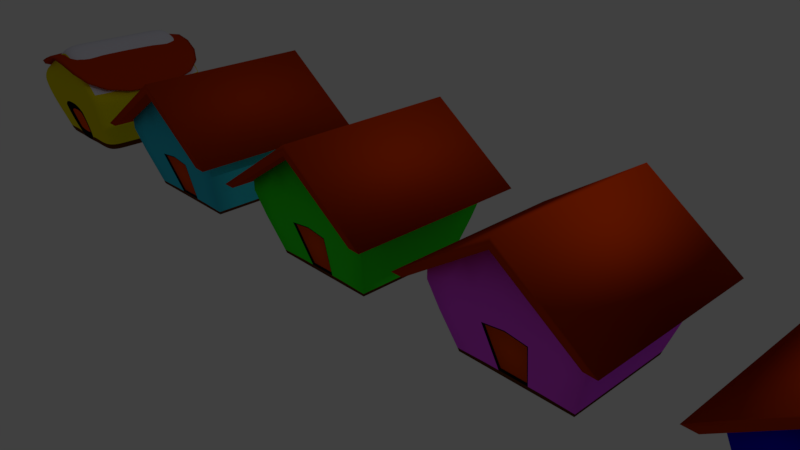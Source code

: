 # Source: Mod1.blend  (saved by Blender 2.78.0; exported with 4.5.12 LTS)
import bpy
from mathutils import Matrix  # noqa: F401  (used for matrix-valued properties, if any)

bpy.ops.wm.read_factory_settings(use_empty=True)
scene = bpy.context.scene
scene.name = 'Scene'

# ---- collections
col_collection_1 = bpy.data.collections.new('Collection 1'); scene.collection.children.link(col_collection_1)

# ---- materials (node trees are filled in below, after node groups)
mat_default = bpy.data.materials.new('default')
mat_default.alpha_threshold = 0.0
mat_default.use_transparent_shadow = False
mat_default.diffuse_color = (0.8, 0.8, 0.9067, 1.0)
mat_default.roughness = 0.5
mat_pintu = bpy.data.materials.new('pintu')
mat_pintu.alpha_threshold = 0.0
mat_pintu.use_transparent_shadow = False
mat_pintu.diffuse_color = (0.8, 0.0773, 0.0, 1.0)
mat_pintu.roughness = 0.5
mat_tepipintu = bpy.data.materials.new('tepipintu')
mat_tepipintu.alpha_threshold = 0.0
mat_tepipintu.use_transparent_shadow = False
mat_tepipintu.diffuse_color = (0.005605, 0.005605, 0.005605, 1.0)
mat_tepipintu.roughness = 0.5
mat_tembok = bpy.data.materials.new('tembok')
mat_tembok.alpha_threshold = 0.0
mat_tembok.use_transparent_shadow = False
mat_tembok.diffuse_color = (0.03448, 0.9114, 0.01522, 1.0)
mat_tembok.roughness = 0.5
mat_genteng = bpy.data.materials.new('genteng')
mat_genteng.alpha_threshold = 0.0
mat_genteng.use_transparent_shadow = False
mat_genteng.diffuse_color = (0.5489, 0.03894, 0.0, 1.0)
mat_genteng.roughness = 0.5
mat_pondasi = bpy.data.materials.new('pondasi')
mat_pondasi.alpha_threshold = 0.0
mat_pondasi.use_transparent_shadow = False
mat_pondasi.diffuse_color = (0.1107, 0.02861, 0.001109, 1.0)
mat_pondasi.roughness = 0.5
mat_tembok4 = bpy.data.materials.new('tembok4')
mat_tembok4.alpha_threshold = 0.0
mat_tembok4.use_transparent_shadow = False
mat_tembok4.diffuse_color = (0.009013, 0.0, 0.8, 1.0)
mat_tembok4.roughness = 0.5
mat_tembok1 = bpy.data.materials.new('tembok1')
mat_tembok1.alpha_threshold = 0.0
mat_tembok1.use_transparent_shadow = False
mat_tembok1.diffuse_color = (0.8, 0.6833, 0.0, 1.0)
mat_tembok1.roughness = 0.5
mat_tembok2 = bpy.data.materials.new('tembok2')
mat_tembok2.alpha_threshold = 0.0
mat_tembok2.use_transparent_shadow = False
mat_tembok2.diffuse_color = (0.04, 0.6073, 0.8, 1.0)
mat_tembok2.roughness = 0.5
mat_tembok3 = bpy.data.materials.new('tembok3')
mat_tembok3.alpha_threshold = 0.0
mat_tembok3.use_transparent_shadow = False
mat_tembok3.diffuse_color = (0.866, 0.08666, 1.0, 1.0)
mat_tembok3.roughness = 0.5

# ---- material node trees

# ---- world
world_world = bpy.data.worlds.new('World'); scene.world = world_world
world_world.color = (0.05088, 0.05088, 0.05088)
world_world.use_sun_shadow = False
world_world.sun_shadow_jitter_overblur = 0.0
world_world.cycles.sampling_method = 'MANUAL'

# ---- cameras
cam_camera = bpy.data.cameras.new('Camera')
cam_camera.clip_end = 100.0
cam_camera.lens = 35.0
cam_camera.sensor_width = 32.0
cam_camera.sensor_height = 18.0
cam_camera.ortho_scale = 7.314
cam_camera.dof.focus_distance = 0.0
cam_camera.dof.aperture_fstop = 128.0

# ---- lights
light_lamp = bpy.data.lights.new('Lamp', 'POINT')
light_lamp.transmission_factor = 0.0
light_lamp.cutoff_distance = 30.0
light_lamp.energy = 100.0
light_lamp.shadow_buffer_clip_start = 1.001
light_lamp.shadow_soft_size = 0.1
light_lamp.shadow_maximum_resolution = 0.006
light_lamp.use_absolute_resolution = True

# ---- meshes
me_plane_004 = bpy.data.meshes.new('Plane.004')
me_plane_004.from_pydata([(-0.7504, -0.7504, 0.0), (0.7504, -0.7504, 0.0), (-0.7504, 0.7504, 0.0), (0.7504, 0.7504, 0.0), (-1.0, -1.0, 0.8796), (1.0, -1.0, 0.8796), (-1.0, 1.0, 0.8796), (1.0, 1.0, 0.8796), (-1.0, -1.0, 1.019), (1.0, -1.0, 1.015), (-1.0, 1.0, 1.019), (1.0, 1.0, 1.015), (1.259, -1.245, 0.9465), (1.259, 1.245, 0.9465), (0.006227, -1.245, 1.828), (0.006227, 1.245, 1.828), (-1.275, -1.245, 0.9455), (-1.275, 1.245, 0.9455), (-1.111, -1.245, 0.9455), (-1.111, 1.245, 0.9455), (0.002183, -1.245, 1.695), (0.002183, 1.245, 1.695), (1.096, -1.245, 0.9534), (1.096, 1.245, 0.9534), (0.0, -0.7504, 0.0), (0.0, 0.7504, 0.0), (0.0, -1.0, 0.8796), (0.0, 1.0, 0.8796), (0.0, -1.0, 1.691), (0.0, 1.0, 1.691), (0.3752, -0.7504, 0.0), (0.6703, -1.0, 0.8796), (0.5, -1.0, 1.353), (0.3752, 0.7504, 0.0), (0.5, 1.0, 0.8796), (0.5, 1.0, 1.353), (-0.3752, 0.7504, 0.0), (-0.5, 1.0, 0.8796), (-0.5, 1.0, 1.355), (-0.3752, -0.7504, 0.0), (-0.6703, -1.0, 0.8796), (-0.5, -1.0, 1.355), (-0.7504, 0.4577, 0.0), (-0.7504, 0.1575, 0.0), (-0.7504, -0.1426, 0.0), (-0.7504, -0.4428, 0.0), (0.7504, -0.4428, 0.0), (0.7504, -0.1426, 0.0), (0.7504, 0.1575, 0.0), (0.7504, 0.4577, 0.0), (-1.0, 0.6099, 0.8796), (-1.0, 0.2099, 0.8796), (-1.0, -0.1901, 0.8796), (-1.0, -0.5901, 0.8796), (1.0, -0.5901, 0.8796), (1.0, -0.1901, 0.8796), (1.0, 0.2099, 0.8796), (1.0, 0.6099, 0.8796), (-1.0, 0.6099, 1.019), (-1.0, 0.2099, 1.019), (-1.0, -0.1901, 1.019), (-1.0, -0.5901, 1.019), (1.0, -0.5901, 1.015), (1.0, -0.1901, 1.015), (1.0, 0.2099, 1.015), (1.0, 0.6099, 1.015), (0.0, -0.5901, 1.691), (0.0, -0.1901, 1.691), (0.0, 0.2099, 1.691), (0.0, 0.6099, 1.691), (0.0, 0.4577, 0.0), (0.0, 0.1575, 0.0), (0.0, -0.1426, 0.0), (0.0, -0.4428, 0.0), (0.5, -0.5901, 1.353), (0.5, -0.1901, 1.353), (0.5, 0.2099, 1.353), (0.5, 0.6099, 1.353), (0.3752, 0.4577, 0.0), (0.3752, 0.1575, 0.0), (0.3752, -0.1426, 0.0), (0.3752, -0.4428, 0.0), (-0.3752, 0.4577, 0.0), (-0.3752, 0.1575, 0.0), (-0.3752, -0.1426, 0.0), (-0.3752, -0.4428, 0.0), (-0.5, -0.5901, 1.355), (-0.5, -0.1901, 1.355), (-0.5, 0.2099, 1.355), (-0.5, 0.6099, 1.355), (-0.9096, -0.9096, 0.5347), (-0.9096, 0.9096, 0.5347), (0.9096, 0.9096, 0.5347), (0.9096, -0.9096, 0.5347), (0.0, -0.9507, 0.7092), (0.0, 0.9096, 0.693), (0.4548, 0.9096, 0.6704), (0.6396, -0.9507, 0.6252), (-0.6396, -0.9507, 0.6207), (-0.4548, 0.9096, 0.6704), (0.9096, -0.5367, 0.5347), (0.9096, -0.1729, 0.5347), (0.9096, 0.191, 0.5347), (0.9096, 0.5548, 0.5347), (-0.9096, 0.5548, 0.5347), (-0.9096, 0.191, 0.5347), (-0.9096, -0.1729, 0.5347), (-0.9096, -0.5367, 0.5347), (-0.7636, 0.7636, 0.04625), (0.7636, 0.7636, 0.04625), (-0.7636, -0.7636, 0.04625), (0.7636, -0.7636, 0.04625), (0.0, -0.7636, 0.0568), (0.0, 0.7636, 0.0568), (0.3818, 0.7636, 0.0568), (0.3818, -0.7636, 0.0568), (-0.3818, -0.7636, 0.0568), (-0.3818, 0.7636, 0.0568), (0.7636, -0.4506, 0.04625), (0.7636, -0.1451, 0.04625), (0.7636, 0.1603, 0.04625), (0.7636, 0.4657, 0.04625), (-0.7636, 0.4657, 0.04625), (-0.7636, 0.1603, 0.04625), (-0.7636, -0.1451, 0.04625), (-0.7636, -0.4506, 0.04625), (-0.1876, -0.7504, 0.0), (-0.3476, -1.0, 0.8796), (-0.25, -1.0, 1.523), (-0.1876, 0.7504, 0.0), (-0.25, 1.0, 0.8796), (-0.25, 1.0, 1.523), (-0.1876, -0.4428, 0.0), (-0.1876, -0.1426, 0.0), (-0.1876, 0.1575, 0.0), (-0.1876, 0.4577, 0.0), (-0.25, -0.5901, 1.523), (-0.25, -0.1901, 1.523), (-0.25, 0.2099, 1.523), (-0.25, 0.6099, 1.523), (-0.2274, 0.9096, 0.6704), (-0.295, -0.9507, 0.6704), (-0.1909, -0.7636, 0.0568), (-0.1909, 0.7636, 0.0568), (0.1876, 0.7504, 0.0), (0.25, 1.0, 0.8796), (0.25, 1.0, 1.522), (0.1876, -0.7504, 0.0), (0.3476, -1.0, 0.8796), (0.25, -1.0, 1.522), (0.1876, -0.4428, 0.0), (0.1876, -0.1426, 0.0), (0.1876, 0.1575, 0.0), (0.1876, 0.4577, 0.0), (0.25, -0.5901, 1.522), (0.25, -0.1901, 1.522), (0.25, 0.2099, 1.522), (0.25, 0.6099, 1.522), (0.295, -0.9507, 0.6704), (0.2274, 0.9096, 0.6704), (0.1909, 0.7636, 0.0568), (0.1909, -0.7636, 0.0568), (0.0, -0.9476, 0.6946), (0.0, -0.7667, 0.07028), (-0.2823, -0.9476, 0.6575), (-0.1827, -0.7667, 0.07028), (0.2823, -0.9476, 0.6575), (0.1827, -0.7667, 0.07028), (0.0, -0.922, 0.7004), (0.0, -0.7412, 0.07614), (-0.2823, -0.922, 0.6633), (-0.1827, -0.7412, 0.07614), (0.2823, -0.922, 0.6633), (0.1827, -0.7412, 0.07614), (0.0, -1.0, 1.024), (0.0, 1.0, 1.024), (0.6703, -1.0, 1.024), (0.5, 1.0, 1.024), (-0.5, 1.0, 1.024), (-0.6703, -1.0, 1.024), (-0.3476, -1.0, 1.024), (-0.25, 1.0, 1.024), (0.25, 1.0, 1.024), (0.3476, -1.0, 1.024)], [], [(78, 33, 3, 49), (26, 148, 183, 174), (107, 90, 4, 53), (99, 91, 6, 37), (97, 93, 5, 31), (103, 92, 7, 57), (77, 65, 11, 35), (34, 145, 182, 177), (57, 7, 11, 65), (53, 4, 8, 61), (41, 8, 179), (12, 13, 15, 14), (14, 15, 17, 16), (16, 17, 19, 18), (18, 19, 21, 20), (20, 21, 23, 22), (12, 22, 23, 13), (7, 34, 177, 11), (139, 69, 29, 131), (141, 94, 26, 127), (159, 95, 27, 145), (145, 27, 175, 182), (135, 129, 25, 70), (148, 31, 176, 183), (92, 96, 34, 7), (27, 130, 181, 175), (157, 77, 35, 146), (158, 97, 31, 148), (153, 144, 33, 78), (42, 2, 36, 82), (90, 98, 40, 4), (58, 89, 38, 10), (31, 5, 9, 176), (140, 99, 37, 130), (127, 26, 174, 180), (8, 41, 86, 61), (61, 86, 87, 60), (60, 87, 88, 59), (59, 88, 89, 58), (0, 45, 85, 39), (45, 44, 84, 85), (44, 43, 83, 84), (43, 42, 82, 83), (147, 150, 81, 30), (150, 151, 80, 81), (151, 152, 79, 80), (152, 153, 78, 79), (149, 32, 74, 154), (154, 74, 75, 155), (155, 75, 76, 156), (156, 76, 77, 157), (126, 132, 73, 24), (132, 133, 72, 73), (133, 134, 71, 72), (134, 135, 70, 71), (128, 28, 66, 136), (136, 66, 67, 137), (137, 67, 68, 138), (138, 68, 69, 139), (6, 50, 58, 10), (50, 51, 59, 58), (51, 52, 60, 59), (52, 53, 61, 60), (5, 54, 62, 9), (54, 55, 63, 62), (55, 56, 64, 63), (56, 57, 65, 64), (32, 9, 62, 74), (74, 62, 63, 75), (75, 63, 64, 76), (76, 64, 65, 77), (93, 100, 54, 5), (100, 101, 55, 54), (101, 102, 56, 55), (102, 103, 57, 56), (91, 104, 50, 6), (104, 105, 51, 50), (105, 106, 52, 51), (106, 107, 53, 52), (30, 81, 46, 1), (81, 80, 47, 46), (80, 79, 48, 47), (79, 78, 49, 48), (124, 125, 107, 106), (123, 124, 106, 105), (122, 123, 105, 104), (108, 122, 104, 91), (120, 121, 103, 102), (119, 120, 102, 101), (118, 119, 101, 100), (111, 118, 100, 93), (143, 117, 99, 140), (110, 116, 98, 90), (161, 115, 97, 158), (109, 114, 96, 92), (160, 113, 95, 159), (94, 141, 164, 162), (121, 109, 92, 103), (115, 111, 93, 97), (117, 108, 91, 99), (125, 110, 90, 107), (45, 0, 110, 125), (36, 2, 108, 117), (30, 1, 111, 115), (49, 3, 109, 121), (126, 24, 112, 142), (144, 25, 113, 160), (3, 33, 114, 109), (147, 30, 115, 161), (0, 39, 116, 110), (129, 36, 117, 143), (1, 46, 118, 111), (46, 47, 119, 118), (47, 48, 120, 119), (48, 49, 121, 120), (2, 42, 122, 108), (42, 43, 123, 122), (43, 44, 124, 123), (44, 45, 125, 124), (25, 129, 143, 113), (39, 126, 142, 116), (116, 142, 141, 98), (113, 143, 140, 95), (88, 138, 139, 89), (87, 137, 138, 88), (86, 136, 137, 87), (41, 128, 136, 86), (83, 82, 135, 134), (84, 83, 134, 133), (85, 84, 133, 132), (39, 85, 132, 126), (130, 37, 178, 181), (95, 140, 130, 27), (82, 36, 129, 135), (98, 141, 127, 40), (89, 139, 131, 38), (4, 40, 179, 8), (24, 147, 161, 112), (33, 144, 160, 114), (114, 160, 159, 96), (142, 112, 163, 165), (68, 156, 157, 69), (67, 155, 156, 68), (66, 154, 155, 67), (28, 149, 154, 66), (71, 70, 153, 152), (72, 71, 152, 151), (73, 72, 151, 150), (24, 73, 150, 147), (70, 25, 144, 153), (94, 158, 148, 26), (69, 157, 146, 29), (37, 6, 10, 178), (40, 127, 180, 179), (96, 159, 145, 34), (167, 166, 172, 173), (166, 162, 168, 172), (161, 158, 166, 167), (158, 94, 162, 166), (112, 161, 167, 163), (141, 142, 165, 164), (171, 169, 168, 170), (169, 173, 172, 168), (165, 163, 169, 171), (163, 167, 173, 169), (164, 165, 171, 170), (162, 164, 170, 168), (14, 20, 22, 12), (16, 18, 20, 14), (13, 23, 21, 15), (15, 21, 19, 17), (180, 128, 41, 179), (28, 128, 180, 174), (183, 149, 28, 174), (32, 149, 183, 176), (9, 32, 176), (177, 35, 11), (146, 35, 177, 182), (29, 146, 182, 175), (181, 131, 29, 175), (178, 38, 131, 181), (38, 178, 10)])
me_plane_004.polygons.foreach_set('use_smooth', [True] * 182)
me_plane_004.polygons.foreach_set('material_index', [0, 6, 6, 6, 6, 6, 0, 6, 6, 6, 6, 4, 4, 4, 4, 4, 4, 6, 0, 6, 6, 6, 0, 6, 6, 6, 0, 6, 0, 0, 6, 0, 6, 6, 6, 0, 0, 0, 0, 0, 0, 0, 0, 0, 0, 0, 0, 0, 0, 0, 0, 0, 0, 0, 0, 0, 0, 0, 0, 6, 6, 6, 6, 6, 6, 6, 6, 0, 0, 0, 0, 6, 6, 6, 6, 6, 6, 6, 6, 0, 0, 0, 0, 6, 6, 6, 6, 6, 6, 6, 6, 6, 6, 6, 6, 6, 2, 6, 6, 6, 6, 5, 5, 5, 5, 5, 5, 5, 5, 5, 5, 5, 5, 5, 5, 5, 5, 5, 5, 5, 5, 6, 6, 0, 0, 0, 0, 0, 0, 0, 0, 6, 6, 0, 6, 0, 6, 5, 5, 6, 2, 0, 0, 0, 0, 0, 0, 0, 0, 0, 6, 0, 6, 6, 6, 2, 2, 2, 2, 2, 2, 1, 1, 2, 2, 2, 2, 4, 4, 4, 4, 6, 6, 6, 6, 6, 6, 6, 6, 6, 6, 6])
me_plane_004.materials.append(mat_default)
me_plane_004.materials.append(mat_pintu)
me_plane_004.materials.append(mat_tepipintu)
me_plane_004.materials.append(mat_tembok)
me_plane_004.materials.append(mat_genteng)
me_plane_004.materials.append(mat_pondasi)
me_plane_004.materials.append(mat_tembok4)
me_plane_004.use_remesh_preserve_volume = False
me_plane_004.use_remesh_preserve_attributes = False
me_plane_004.use_mirror_vertex_groups = False
me_plane_004.update()
me_plane_003 = bpy.data.meshes.new('Plane.003')
me_plane_003.from_pydata([(-0.7504, -0.7504, 0.0), (0.7504, -0.7504, 0.0), (-0.7504, 0.7504, 0.0), (0.7504, 0.7504, 0.0), (-1.0, -1.0, 0.8796), (1.0, -1.0, 0.8796), (-1.0, 1.0, 0.8796), (1.0, 1.0, 0.8796), (-1.0, -1.0, 1.019), (1.0, -1.0, 1.015), (-1.0, 1.0, 1.019), (1.0, 1.0, 1.015), (1.259, -1.245, 0.9465), (1.259, 1.245, 0.9465), (0.006227, -1.245, 1.828), (0.006227, 1.245, 1.828), (-1.275, -1.245, 0.9455), (-1.275, 1.245, 0.9455), (-1.111, -1.245, 0.9455), (-1.111, 1.245, 0.9455), (0.002183, -1.245, 1.695), (0.002183, 1.245, 1.695), (1.096, -1.245, 0.9534), (1.096, 1.245, 0.9534), (0.0, -0.7504, 0.0), (0.0, 0.7504, 0.0), (0.0, -1.0, 0.8796), (0.0, 1.0, 0.8796), (0.0, -1.0, 1.691), (0.0, 1.0, 1.691), (0.3752, -0.7504, 0.0), (0.6703, -1.0, 0.8796), (0.5, -1.0, 1.353), (0.3752, 0.7504, 0.0), (0.5, 1.0, 0.8796), (0.5, 1.0, 1.353), (-0.3752, 0.7504, 0.0), (-0.5, 1.0, 0.8796), (-0.5, 1.0, 1.355), (-0.3752, -0.7504, 0.0), (-0.6703, -1.0, 0.8796), (-0.5, -1.0, 1.355), (-0.7504, 0.4577, 0.0), (-0.7504, 0.1575, 0.0), (-0.7504, -0.1426, 0.0), (-0.7504, -0.4428, 0.0), (0.7504, -0.4428, 0.0), (0.7504, -0.1426, 0.0), (0.7504, 0.1575, 0.0), (0.7504, 0.4577, 0.0), (-1.0, 0.6099, 0.8796), (-1.0, 0.2099, 0.8796), (-1.0, -0.1901, 0.8796), (-1.0, -0.5901, 0.8796), (1.0, -0.5901, 0.8796), (1.0, -0.1901, 0.8796), (1.0, 0.2099, 0.8796), (1.0, 0.6099, 0.8796), (-1.0, 0.6099, 1.019), (-1.0, 0.2099, 1.019), (-1.0, -0.1901, 1.019), (-1.0, -0.5901, 1.019), (1.0, -0.5901, 1.015), (1.0, -0.1901, 1.015), (1.0, 0.2099, 1.015), (1.0, 0.6099, 1.015), (0.0, -0.5901, 1.691), (0.0, -0.1901, 1.691), (0.0, 0.2099, 1.691), (0.0, 0.6099, 1.691), (0.0, 0.4577, 0.0), (0.0, 0.1575, 0.0), (0.0, -0.1426, 0.0), (0.0, -0.4428, 0.0), (0.5, -0.5901, 1.353), (0.5, -0.1901, 1.353), (0.5, 0.2099, 1.353), (0.5, 0.6099, 1.353), (0.3752, 0.4577, 0.0), (0.3752, 0.1575, 0.0), (0.3752, -0.1426, 0.0), (0.3752, -0.4428, 0.0), (-0.3752, 0.4577, 0.0), (-0.3752, 0.1575, 0.0), (-0.3752, -0.1426, 0.0), (-0.3752, -0.4428, 0.0), (-0.5, -0.5901, 1.355), (-0.5, -0.1901, 1.355), (-0.5, 0.2099, 1.355), (-0.5, 0.6099, 1.355), (-0.9096, -0.9096, 0.5347), (-0.9096, 0.9096, 0.5347), (0.9096, 0.9096, 0.5347), (0.9096, -0.9096, 0.5347), (0.0, -0.9507, 0.7092), (0.0, 0.9096, 0.693), (0.4548, 0.9096, 0.6704), (0.6396, -0.9507, 0.6252), (-0.6396, -0.9507, 0.6207), (-0.4548, 0.9096, 0.6704), (0.9096, -0.5367, 0.5347), (0.9096, -0.1729, 0.5347), (0.9096, 0.191, 0.5347), (0.9096, 0.5548, 0.5347), (-0.9096, 0.5548, 0.5347), (-0.9096, 0.191, 0.5347), (-0.9096, -0.1729, 0.5347), (-0.9096, -0.5367, 0.5347), (-0.7636, 0.7636, 0.04625), (0.7636, 0.7636, 0.04625), (-0.7636, -0.7636, 0.04625), (0.7636, -0.7636, 0.04625), (0.0, -0.7636, 0.0568), (0.0, 0.7636, 0.0568), (0.3818, 0.7636, 0.0568), (0.3818, -0.7636, 0.0568), (-0.3818, -0.7636, 0.0568), (-0.3818, 0.7636, 0.0568), (0.7636, -0.4506, 0.04625), (0.7636, -0.1451, 0.04625), (0.7636, 0.1603, 0.04625), (0.7636, 0.4657, 0.04625), (-0.7636, 0.4657, 0.04625), (-0.7636, 0.1603, 0.04625), (-0.7636, -0.1451, 0.04625), (-0.7636, -0.4506, 0.04625), (-0.1876, -0.7504, 0.0), (-0.3476, -1.0, 0.8796), (-0.25, -1.0, 1.523), (-0.1876, 0.7504, 0.0), (-0.25, 1.0, 0.8796), (-0.25, 1.0, 1.523), (-0.1876, -0.4428, 0.0), (-0.1876, -0.1426, 0.0), (-0.1876, 0.1575, 0.0), (-0.1876, 0.4577, 0.0), (-0.25, -0.5901, 1.523), (-0.25, -0.1901, 1.523), (-0.25, 0.2099, 1.523), (-0.25, 0.6099, 1.523), (-0.2274, 0.9096, 0.6704), (-0.295, -0.9507, 0.6704), (-0.1909, -0.7636, 0.0568), (-0.1909, 0.7636, 0.0568), (0.1876, 0.7504, 0.0), (0.25, 1.0, 0.8796), (0.25, 1.0, 1.522), (0.1876, -0.7504, 0.0), (0.3476, -1.0, 0.8796), (0.25, -1.0, 1.522), (0.1876, -0.4428, 0.0), (0.1876, -0.1426, 0.0), (0.1876, 0.1575, 0.0), (0.1876, 0.4577, 0.0), (0.25, -0.5901, 1.522), (0.25, -0.1901, 1.522), (0.25, 0.2099, 1.522), (0.25, 0.6099, 1.522), (0.295, -0.9507, 0.6704), (0.2274, 0.9096, 0.6704), (0.1909, 0.7636, 0.0568), (0.1909, -0.7636, 0.0568), (0.0, -0.9476, 0.6946), (0.0, -0.7667, 0.07028), (-0.2823, -0.9476, 0.6575), (-0.1827, -0.7667, 0.07028), (0.2823, -0.9476, 0.6575), (0.1827, -0.7667, 0.07028), (0.0, -0.922, 0.7004), (0.0, -0.7412, 0.07614), (-0.2823, -0.922, 0.6633), (-0.1827, -0.7412, 0.07614), (0.2823, -0.922, 0.6633), (0.1827, -0.7412, 0.07614), (0.0, -1.0, 1.024), (0.0, 1.0, 1.024), (0.6703, -1.0, 1.024), (0.5, 1.0, 1.024), (-0.5, 1.0, 1.024), (-0.6703, -1.0, 1.024), (-0.3476, -1.0, 1.024), (-0.25, 1.0, 1.024), (0.25, 1.0, 1.024), (0.3476, -1.0, 1.024)], [], [(78, 33, 3, 49), (26, 148, 183, 174), (107, 90, 4, 53), (99, 91, 6, 37), (97, 93, 5, 31), (103, 92, 7, 57), (77, 65, 11, 35), (34, 145, 182, 177), (57, 7, 11, 65), (53, 4, 8, 61), (41, 8, 179), (12, 13, 15, 14), (14, 15, 17, 16), (16, 17, 19, 18), (18, 19, 21, 20), (20, 21, 23, 22), (12, 22, 23, 13), (7, 34, 177, 11), (139, 69, 29, 131), (141, 94, 26, 127), (159, 95, 27, 145), (145, 27, 175, 182), (135, 129, 25, 70), (148, 31, 176, 183), (92, 96, 34, 7), (27, 130, 181, 175), (157, 77, 35, 146), (158, 97, 31, 148), (153, 144, 33, 78), (42, 2, 36, 82), (90, 98, 40, 4), (58, 89, 38, 10), (31, 5, 9, 176), (140, 99, 37, 130), (127, 26, 174, 180), (8, 41, 86, 61), (61, 86, 87, 60), (60, 87, 88, 59), (59, 88, 89, 58), (0, 45, 85, 39), (45, 44, 84, 85), (44, 43, 83, 84), (43, 42, 82, 83), (147, 150, 81, 30), (150, 151, 80, 81), (151, 152, 79, 80), (152, 153, 78, 79), (149, 32, 74, 154), (154, 74, 75, 155), (155, 75, 76, 156), (156, 76, 77, 157), (126, 132, 73, 24), (132, 133, 72, 73), (133, 134, 71, 72), (134, 135, 70, 71), (128, 28, 66, 136), (136, 66, 67, 137), (137, 67, 68, 138), (138, 68, 69, 139), (6, 50, 58, 10), (50, 51, 59, 58), (51, 52, 60, 59), (52, 53, 61, 60), (5, 54, 62, 9), (54, 55, 63, 62), (55, 56, 64, 63), (56, 57, 65, 64), (32, 9, 62, 74), (74, 62, 63, 75), (75, 63, 64, 76), (76, 64, 65, 77), (93, 100, 54, 5), (100, 101, 55, 54), (101, 102, 56, 55), (102, 103, 57, 56), (91, 104, 50, 6), (104, 105, 51, 50), (105, 106, 52, 51), (106, 107, 53, 52), (30, 81, 46, 1), (81, 80, 47, 46), (80, 79, 48, 47), (79, 78, 49, 48), (124, 125, 107, 106), (123, 124, 106, 105), (122, 123, 105, 104), (108, 122, 104, 91), (120, 121, 103, 102), (119, 120, 102, 101), (118, 119, 101, 100), (111, 118, 100, 93), (143, 117, 99, 140), (110, 116, 98, 90), (161, 115, 97, 158), (109, 114, 96, 92), (160, 113, 95, 159), (94, 141, 164, 162), (121, 109, 92, 103), (115, 111, 93, 97), (117, 108, 91, 99), (125, 110, 90, 107), (45, 0, 110, 125), (36, 2, 108, 117), (30, 1, 111, 115), (49, 3, 109, 121), (126, 24, 112, 142), (144, 25, 113, 160), (3, 33, 114, 109), (147, 30, 115, 161), (0, 39, 116, 110), (129, 36, 117, 143), (1, 46, 118, 111), (46, 47, 119, 118), (47, 48, 120, 119), (48, 49, 121, 120), (2, 42, 122, 108), (42, 43, 123, 122), (43, 44, 124, 123), (44, 45, 125, 124), (25, 129, 143, 113), (39, 126, 142, 116), (116, 142, 141, 98), (113, 143, 140, 95), (88, 138, 139, 89), (87, 137, 138, 88), (86, 136, 137, 87), (41, 128, 136, 86), (83, 82, 135, 134), (84, 83, 134, 133), (85, 84, 133, 132), (39, 85, 132, 126), (130, 37, 178, 181), (95, 140, 130, 27), (82, 36, 129, 135), (98, 141, 127, 40), (89, 139, 131, 38), (4, 40, 179, 8), (24, 147, 161, 112), (33, 144, 160, 114), (114, 160, 159, 96), (142, 112, 163, 165), (68, 156, 157, 69), (67, 155, 156, 68), (66, 154, 155, 67), (28, 149, 154, 66), (71, 70, 153, 152), (72, 71, 152, 151), (73, 72, 151, 150), (24, 73, 150, 147), (70, 25, 144, 153), (94, 158, 148, 26), (69, 157, 146, 29), (37, 6, 10, 178), (40, 127, 180, 179), (96, 159, 145, 34), (167, 166, 172, 173), (166, 162, 168, 172), (161, 158, 166, 167), (158, 94, 162, 166), (112, 161, 167, 163), (141, 142, 165, 164), (171, 169, 168, 170), (169, 173, 172, 168), (165, 163, 169, 171), (163, 167, 173, 169), (164, 165, 171, 170), (162, 164, 170, 168), (14, 20, 22, 12), (16, 18, 20, 14), (13, 23, 21, 15), (15, 21, 19, 17), (180, 128, 41, 179), (28, 128, 180, 174), (183, 149, 28, 174), (32, 149, 183, 176), (9, 32, 176), (177, 35, 11), (146, 35, 177, 182), (29, 146, 182, 175), (181, 131, 29, 175), (178, 38, 131, 181), (38, 178, 10)])
me_plane_003.polygons.foreach_set('use_smooth', [True] * 182)
me_plane_003.polygons.foreach_set('material_index', [0, 6, 6, 6, 6, 6, 0, 6, 6, 6, 6, 4, 4, 4, 4, 4, 4, 6, 0, 6, 6, 6, 0, 6, 6, 6, 0, 6, 0, 0, 6, 0, 6, 6, 6, 0, 0, 0, 0, 0, 0, 0, 0, 0, 0, 0, 0, 0, 0, 0, 0, 0, 0, 0, 0, 0, 0, 0, 0, 6, 6, 6, 6, 6, 6, 6, 6, 0, 0, 0, 0, 6, 6, 6, 6, 6, 6, 6, 6, 0, 0, 0, 0, 6, 6, 6, 6, 6, 6, 6, 6, 6, 6, 6, 6, 6, 2, 6, 6, 6, 6, 5, 5, 5, 5, 5, 5, 5, 5, 5, 5, 5, 5, 5, 5, 5, 5, 5, 5, 5, 5, 6, 6, 0, 0, 0, 0, 0, 0, 0, 0, 6, 6, 0, 6, 0, 6, 5, 5, 6, 2, 0, 0, 0, 0, 0, 0, 0, 0, 0, 6, 0, 6, 6, 6, 2, 2, 2, 2, 2, 2, 1, 1, 2, 2, 2, 2, 4, 4, 4, 4, 6, 6, 6, 6, 6, 6, 6, 6, 6, 6, 6])
me_plane_003.materials.append(mat_default)
me_plane_003.materials.append(mat_pintu)
me_plane_003.materials.append(mat_tepipintu)
me_plane_003.materials.append(mat_tembok)
me_plane_003.materials.append(mat_genteng)
me_plane_003.materials.append(mat_pondasi)
me_plane_003.materials.append(mat_tembok1)
me_plane_003.use_remesh_preserve_volume = False
me_plane_003.use_remesh_preserve_attributes = False
me_plane_003.use_mirror_vertex_groups = False
me_plane_003.update()
me_plane_002 = bpy.data.meshes.new('Plane.002')
me_plane_002.from_pydata([(-0.7504, -0.7504, 0.0), (0.7504, -0.7504, 0.0), (-0.7504, 0.7504, 0.0), (0.7504, 0.7504, 0.0), (-1.0, -1.0, 0.8796), (1.0, -1.0, 0.8796), (-1.0, 1.0, 0.8796), (1.0, 1.0, 0.8796), (-1.0, -1.0, 1.019), (1.0, -1.0, 1.015), (-1.0, 1.0, 1.019), (1.0, 1.0, 1.015), (1.259, -1.245, 0.9465), (1.259, 1.245, 0.9465), (0.006227, -1.245, 1.828), (0.006227, 1.245, 1.828), (-1.275, -1.245, 0.9455), (-1.275, 1.245, 0.9455), (-1.111, -1.245, 0.9455), (-1.111, 1.245, 0.9455), (0.002183, -1.245, 1.695), (0.002183, 1.245, 1.695), (1.096, -1.245, 0.9534), (1.096, 1.245, 0.9534), (0.0, -0.7504, 0.0), (0.0, 0.7504, 0.0), (0.0, -1.0, 0.8796), (0.0, 1.0, 0.8796), (0.0, -1.0, 1.691), (0.0, 1.0, 1.691), (0.3752, -0.7504, 0.0), (0.6703, -1.0, 0.8796), (0.5, -1.0, 1.353), (0.3752, 0.7504, 0.0), (0.5, 1.0, 0.8796), (0.5, 1.0, 1.353), (-0.3752, 0.7504, 0.0), (-0.5, 1.0, 0.8796), (-0.5, 1.0, 1.355), (-0.3752, -0.7504, 0.0), (-0.6703, -1.0, 0.8796), (-0.5, -1.0, 1.355), (-0.7504, 0.4577, 0.0), (-0.7504, 0.1575, 0.0), (-0.7504, -0.1426, 0.0), (-0.7504, -0.4428, 0.0), (0.7504, -0.4428, 0.0), (0.7504, -0.1426, 0.0), (0.7504, 0.1575, 0.0), (0.7504, 0.4577, 0.0), (-1.0, 0.6099, 0.8796), (-1.0, 0.2099, 0.8796), (-1.0, -0.1901, 0.8796), (-1.0, -0.5901, 0.8796), (1.0, -0.5901, 0.8796), (1.0, -0.1901, 0.8796), (1.0, 0.2099, 0.8796), (1.0, 0.6099, 0.8796), (-1.0, 0.6099, 1.019), (-1.0, 0.2099, 1.019), (-1.0, -0.1901, 1.019), (-1.0, -0.5901, 1.019), (1.0, -0.5901, 1.015), (1.0, -0.1901, 1.015), (1.0, 0.2099, 1.015), (1.0, 0.6099, 1.015), (0.0, -0.5901, 1.691), (0.0, -0.1901, 1.691), (0.0, 0.2099, 1.691), (0.0, 0.6099, 1.691), (0.0, 0.4577, 0.0), (0.0, 0.1575, 0.0), (0.0, -0.1426, 0.0), (0.0, -0.4428, 0.0), (0.5, -0.5901, 1.353), (0.5, -0.1901, 1.353), (0.5, 0.2099, 1.353), (0.5, 0.6099, 1.353), (0.3752, 0.4577, 0.0), (0.3752, 0.1575, 0.0), (0.3752, -0.1426, 0.0), (0.3752, -0.4428, 0.0), (-0.3752, 0.4577, 0.0), (-0.3752, 0.1575, 0.0), (-0.3752, -0.1426, 0.0), (-0.3752, -0.4428, 0.0), (-0.5, -0.5901, 1.355), (-0.5, -0.1901, 1.355), (-0.5, 0.2099, 1.355), (-0.5, 0.6099, 1.355), (-0.9096, -0.9096, 0.5347), (-0.9096, 0.9096, 0.5347), (0.9096, 0.9096, 0.5347), (0.9096, -0.9096, 0.5347), (0.0, -0.9507, 0.7092), (0.0, 0.9096, 0.693), (0.4548, 0.9096, 0.6704), (0.6396, -0.9507, 0.6252), (-0.6396, -0.9507, 0.6207), (-0.4548, 0.9096, 0.6704), (0.9096, -0.5367, 0.5347), (0.9096, -0.1729, 0.5347), (0.9096, 0.191, 0.5347), (0.9096, 0.5548, 0.5347), (-0.9096, 0.5548, 0.5347), (-0.9096, 0.191, 0.5347), (-0.9096, -0.1729, 0.5347), (-0.9096, -0.5367, 0.5347), (-0.7636, 0.7636, 0.04625), (0.7636, 0.7636, 0.04625), (-0.7636, -0.7636, 0.04625), (0.7636, -0.7636, 0.04625), (0.0, -0.7636, 0.0568), (0.0, 0.7636, 0.0568), (0.3818, 0.7636, 0.0568), (0.3818, -0.7636, 0.0568), (-0.3818, -0.7636, 0.0568), (-0.3818, 0.7636, 0.0568), (0.7636, -0.4506, 0.04625), (0.7636, -0.1451, 0.04625), (0.7636, 0.1603, 0.04625), (0.7636, 0.4657, 0.04625), (-0.7636, 0.4657, 0.04625), (-0.7636, 0.1603, 0.04625), (-0.7636, -0.1451, 0.04625), (-0.7636, -0.4506, 0.04625), (-0.1876, -0.7504, 0.0), (-0.3476, -1.0, 0.8796), (-0.25, -1.0, 1.523), (-0.1876, 0.7504, 0.0), (-0.25, 1.0, 0.8796), (-0.25, 1.0, 1.523), (-0.1876, -0.4428, 0.0), (-0.1876, -0.1426, 0.0), (-0.1876, 0.1575, 0.0), (-0.1876, 0.4577, 0.0), (-0.25, -0.5901, 1.523), (-0.25, -0.1901, 1.523), (-0.25, 0.2099, 1.523), (-0.25, 0.6099, 1.523), (-0.2274, 0.9096, 0.6704), (-0.295, -0.9507, 0.6704), (-0.1909, -0.7636, 0.0568), (-0.1909, 0.7636, 0.0568), (0.1876, 0.7504, 0.0), (0.25, 1.0, 0.8796), (0.25, 1.0, 1.522), (0.1876, -0.7504, 0.0), (0.3476, -1.0, 0.8796), (0.25, -1.0, 1.522), (0.1876, -0.4428, 0.0), (0.1876, -0.1426, 0.0), (0.1876, 0.1575, 0.0), (0.1876, 0.4577, 0.0), (0.25, -0.5901, 1.522), (0.25, -0.1901, 1.522), (0.25, 0.2099, 1.522), (0.25, 0.6099, 1.522), (0.295, -0.9507, 0.6704), (0.2274, 0.9096, 0.6704), (0.1909, 0.7636, 0.0568), (0.1909, -0.7636, 0.0568), (0.0, -0.9476, 0.6946), (0.0, -0.7667, 0.07028), (-0.2823, -0.9476, 0.6575), (-0.1827, -0.7667, 0.07028), (0.2823, -0.9476, 0.6575), (0.1827, -0.7667, 0.07028), (0.0, -0.922, 0.7004), (0.0, -0.7412, 0.07614), (-0.2823, -0.922, 0.6633), (-0.1827, -0.7412, 0.07614), (0.2823, -0.922, 0.6633), (0.1827, -0.7412, 0.07614), (0.0, -1.0, 1.024), (0.0, 1.0, 1.024), (0.6703, -1.0, 1.024), (0.5, 1.0, 1.024), (-0.5, 1.0, 1.024), (-0.6703, -1.0, 1.024), (-0.3476, -1.0, 1.024), (-0.25, 1.0, 1.024), (0.25, 1.0, 1.024), (0.3476, -1.0, 1.024)], [], [(78, 33, 3, 49), (26, 148, 183, 174), (107, 90, 4, 53), (99, 91, 6, 37), (97, 93, 5, 31), (103, 92, 7, 57), (77, 65, 11, 35), (34, 145, 182, 177), (57, 7, 11, 65), (53, 4, 8, 61), (41, 8, 179), (12, 13, 15, 14), (14, 15, 17, 16), (16, 17, 19, 18), (18, 19, 21, 20), (20, 21, 23, 22), (12, 22, 23, 13), (7, 34, 177, 11), (139, 69, 29, 131), (141, 94, 26, 127), (159, 95, 27, 145), (145, 27, 175, 182), (135, 129, 25, 70), (148, 31, 176, 183), (92, 96, 34, 7), (27, 130, 181, 175), (157, 77, 35, 146), (158, 97, 31, 148), (153, 144, 33, 78), (42, 2, 36, 82), (90, 98, 40, 4), (58, 89, 38, 10), (31, 5, 9, 176), (140, 99, 37, 130), (127, 26, 174, 180), (8, 41, 86, 61), (61, 86, 87, 60), (60, 87, 88, 59), (59, 88, 89, 58), (0, 45, 85, 39), (45, 44, 84, 85), (44, 43, 83, 84), (43, 42, 82, 83), (147, 150, 81, 30), (150, 151, 80, 81), (151, 152, 79, 80), (152, 153, 78, 79), (149, 32, 74, 154), (154, 74, 75, 155), (155, 75, 76, 156), (156, 76, 77, 157), (126, 132, 73, 24), (132, 133, 72, 73), (133, 134, 71, 72), (134, 135, 70, 71), (128, 28, 66, 136), (136, 66, 67, 137), (137, 67, 68, 138), (138, 68, 69, 139), (6, 50, 58, 10), (50, 51, 59, 58), (51, 52, 60, 59), (52, 53, 61, 60), (5, 54, 62, 9), (54, 55, 63, 62), (55, 56, 64, 63), (56, 57, 65, 64), (32, 9, 62, 74), (74, 62, 63, 75), (75, 63, 64, 76), (76, 64, 65, 77), (93, 100, 54, 5), (100, 101, 55, 54), (101, 102, 56, 55), (102, 103, 57, 56), (91, 104, 50, 6), (104, 105, 51, 50), (105, 106, 52, 51), (106, 107, 53, 52), (30, 81, 46, 1), (81, 80, 47, 46), (80, 79, 48, 47), (79, 78, 49, 48), (124, 125, 107, 106), (123, 124, 106, 105), (122, 123, 105, 104), (108, 122, 104, 91), (120, 121, 103, 102), (119, 120, 102, 101), (118, 119, 101, 100), (111, 118, 100, 93), (143, 117, 99, 140), (110, 116, 98, 90), (161, 115, 97, 158), (109, 114, 96, 92), (160, 113, 95, 159), (94, 141, 164, 162), (121, 109, 92, 103), (115, 111, 93, 97), (117, 108, 91, 99), (125, 110, 90, 107), (45, 0, 110, 125), (36, 2, 108, 117), (30, 1, 111, 115), (49, 3, 109, 121), (126, 24, 112, 142), (144, 25, 113, 160), (3, 33, 114, 109), (147, 30, 115, 161), (0, 39, 116, 110), (129, 36, 117, 143), (1, 46, 118, 111), (46, 47, 119, 118), (47, 48, 120, 119), (48, 49, 121, 120), (2, 42, 122, 108), (42, 43, 123, 122), (43, 44, 124, 123), (44, 45, 125, 124), (25, 129, 143, 113), (39, 126, 142, 116), (116, 142, 141, 98), (113, 143, 140, 95), (88, 138, 139, 89), (87, 137, 138, 88), (86, 136, 137, 87), (41, 128, 136, 86), (83, 82, 135, 134), (84, 83, 134, 133), (85, 84, 133, 132), (39, 85, 132, 126), (130, 37, 178, 181), (95, 140, 130, 27), (82, 36, 129, 135), (98, 141, 127, 40), (89, 139, 131, 38), (4, 40, 179, 8), (24, 147, 161, 112), (33, 144, 160, 114), (114, 160, 159, 96), (142, 112, 163, 165), (68, 156, 157, 69), (67, 155, 156, 68), (66, 154, 155, 67), (28, 149, 154, 66), (71, 70, 153, 152), (72, 71, 152, 151), (73, 72, 151, 150), (24, 73, 150, 147), (70, 25, 144, 153), (94, 158, 148, 26), (69, 157, 146, 29), (37, 6, 10, 178), (40, 127, 180, 179), (96, 159, 145, 34), (167, 166, 172, 173), (166, 162, 168, 172), (161, 158, 166, 167), (158, 94, 162, 166), (112, 161, 167, 163), (141, 142, 165, 164), (171, 169, 168, 170), (169, 173, 172, 168), (165, 163, 169, 171), (163, 167, 173, 169), (164, 165, 171, 170), (162, 164, 170, 168), (14, 20, 22, 12), (16, 18, 20, 14), (13, 23, 21, 15), (15, 21, 19, 17), (180, 128, 41, 179), (28, 128, 180, 174), (183, 149, 28, 174), (32, 149, 183, 176), (9, 32, 176), (177, 35, 11), (146, 35, 177, 182), (29, 146, 182, 175), (181, 131, 29, 175), (178, 38, 131, 181), (38, 178, 10)])
me_plane_002.polygons.foreach_set('use_smooth', [True] * 182)
me_plane_002.polygons.foreach_set('material_index', [0, 6, 6, 6, 6, 6, 0, 6, 6, 6, 6, 4, 4, 4, 4, 4, 4, 6, 0, 6, 6, 6, 0, 6, 6, 6, 0, 6, 0, 0, 6, 0, 6, 6, 6, 0, 0, 0, 0, 0, 0, 0, 0, 0, 0, 0, 0, 0, 0, 0, 0, 0, 0, 0, 0, 0, 0, 0, 0, 6, 6, 6, 6, 6, 6, 6, 6, 0, 0, 0, 0, 6, 6, 6, 6, 6, 6, 6, 6, 0, 0, 0, 0, 6, 6, 6, 6, 6, 6, 6, 6, 6, 6, 6, 6, 6, 2, 6, 6, 6, 6, 5, 5, 5, 5, 5, 5, 5, 5, 5, 5, 5, 5, 5, 5, 5, 5, 5, 5, 5, 5, 6, 6, 0, 0, 0, 0, 0, 0, 0, 0, 6, 6, 0, 6, 0, 6, 5, 5, 6, 2, 0, 0, 0, 0, 0, 0, 0, 0, 0, 6, 0, 6, 6, 6, 2, 2, 2, 2, 2, 2, 1, 1, 2, 2, 2, 2, 4, 4, 4, 4, 6, 6, 6, 6, 6, 6, 6, 6, 6, 6, 6])
me_plane_002.materials.append(mat_default)
me_plane_002.materials.append(mat_pintu)
me_plane_002.materials.append(mat_tepipintu)
me_plane_002.materials.append(mat_tembok)
me_plane_002.materials.append(mat_genteng)
me_plane_002.materials.append(mat_pondasi)
me_plane_002.materials.append(mat_tembok2)
me_plane_002.use_remesh_preserve_volume = False
me_plane_002.use_remesh_preserve_attributes = False
me_plane_002.use_mirror_vertex_groups = False
me_plane_002.update()
me_plane_001 = bpy.data.meshes.new('Plane.001')
me_plane_001.from_pydata([(-0.7504, -0.7504, 0.0), (0.7504, -0.7504, 0.0), (-0.7504, 0.7504, 0.0), (0.7504, 0.7504, 0.0), (-1.0, -1.0, 0.8796), (1.0, -1.0, 0.8796), (-1.0, 1.0, 0.8796), (1.0, 1.0, 0.8796), (-1.0, -1.0, 1.019), (1.0, -1.0, 1.015), (-1.0, 1.0, 1.019), (1.0, 1.0, 1.015), (1.259, -1.245, 0.9465), (1.259, 1.245, 0.9465), (0.006227, -1.245, 1.828), (0.006227, 1.245, 1.828), (-1.275, -1.245, 0.9455), (-1.275, 1.245, 0.9455), (-1.111, -1.245, 0.9455), (-1.111, 1.245, 0.9455), (0.002183, -1.245, 1.695), (0.002183, 1.245, 1.695), (1.096, -1.245, 0.9534), (1.096, 1.245, 0.9534), (0.0, -0.7504, 0.0), (0.0, 0.7504, 0.0), (0.0, -1.0, 0.8796), (0.0, 1.0, 0.8796), (0.0, -1.0, 1.691), (0.0, 1.0, 1.691), (0.3752, -0.7504, 0.0), (0.6703, -1.0, 0.8796), (0.5, -1.0, 1.353), (0.3752, 0.7504, 0.0), (0.5, 1.0, 0.8796), (0.5, 1.0, 1.353), (-0.3752, 0.7504, 0.0), (-0.5, 1.0, 0.8796), (-0.5, 1.0, 1.355), (-0.3752, -0.7504, 0.0), (-0.6703, -1.0, 0.8796), (-0.5, -1.0, 1.355), (-0.7504, 0.4577, 0.0), (-0.7504, 0.1575, 0.0), (-0.7504, -0.1426, 0.0), (-0.7504, -0.4428, 0.0), (0.7504, -0.4428, 0.0), (0.7504, -0.1426, 0.0), (0.7504, 0.1575, 0.0), (0.7504, 0.4577, 0.0), (-1.0, 0.6099, 0.8796), (-1.0, 0.2099, 0.8796), (-1.0, -0.1901, 0.8796), (-1.0, -0.5901, 0.8796), (1.0, -0.5901, 0.8796), (1.0, -0.1901, 0.8796), (1.0, 0.2099, 0.8796), (1.0, 0.6099, 0.8796), (-1.0, 0.6099, 1.019), (-1.0, 0.2099, 1.019), (-1.0, -0.1901, 1.019), (-1.0, -0.5901, 1.019), (1.0, -0.5901, 1.015), (1.0, -0.1901, 1.015), (1.0, 0.2099, 1.015), (1.0, 0.6099, 1.015), (0.0, -0.5901, 1.691), (0.0, -0.1901, 1.691), (0.0, 0.2099, 1.691), (0.0, 0.6099, 1.691), (0.0, 0.4577, 0.0), (0.0, 0.1575, 0.0), (0.0, -0.1426, 0.0), (0.0, -0.4428, 0.0), (0.5, -0.5901, 1.353), (0.5, -0.1901, 1.353), (0.5, 0.2099, 1.353), (0.5, 0.6099, 1.353), (0.3752, 0.4577, 0.0), (0.3752, 0.1575, 0.0), (0.3752, -0.1426, 0.0), (0.3752, -0.4428, 0.0), (-0.3752, 0.4577, 0.0), (-0.3752, 0.1575, 0.0), (-0.3752, -0.1426, 0.0), (-0.3752, -0.4428, 0.0), (-0.5, -0.5901, 1.355), (-0.5, -0.1901, 1.355), (-0.5, 0.2099, 1.355), (-0.5, 0.6099, 1.355), (-0.9096, -0.9096, 0.5347), (-0.9096, 0.9096, 0.5347), (0.9096, 0.9096, 0.5347), (0.9096, -0.9096, 0.5347), (0.0, -0.9507, 0.7092), (0.0, 0.9096, 0.693), (0.4548, 0.9096, 0.6704), (0.6396, -0.9507, 0.6252), (-0.6396, -0.9507, 0.6207), (-0.4548, 0.9096, 0.6704), (0.9096, -0.5367, 0.5347), (0.9096, -0.1729, 0.5347), (0.9096, 0.191, 0.5347), (0.9096, 0.5548, 0.5347), (-0.9096, 0.5548, 0.5347), (-0.9096, 0.191, 0.5347), (-0.9096, -0.1729, 0.5347), (-0.9096, -0.5367, 0.5347), (-0.7636, 0.7636, 0.04625), (0.7636, 0.7636, 0.04625), (-0.7636, -0.7636, 0.04625), (0.7636, -0.7636, 0.04625), (0.0, -0.7636, 0.0568), (0.0, 0.7636, 0.0568), (0.3818, 0.7636, 0.0568), (0.3818, -0.7636, 0.0568), (-0.3818, -0.7636, 0.0568), (-0.3818, 0.7636, 0.0568), (0.7636, -0.4506, 0.04625), (0.7636, -0.1451, 0.04625), (0.7636, 0.1603, 0.04625), (0.7636, 0.4657, 0.04625), (-0.7636, 0.4657, 0.04625), (-0.7636, 0.1603, 0.04625), (-0.7636, -0.1451, 0.04625), (-0.7636, -0.4506, 0.04625), (-0.1876, -0.7504, 0.0), (-0.3476, -1.0, 0.8796), (-0.25, -1.0, 1.523), (-0.1876, 0.7504, 0.0), (-0.25, 1.0, 0.8796), (-0.25, 1.0, 1.523), (-0.1876, -0.4428, 0.0), (-0.1876, -0.1426, 0.0), (-0.1876, 0.1575, 0.0), (-0.1876, 0.4577, 0.0), (-0.25, -0.5901, 1.523), (-0.25, -0.1901, 1.523), (-0.25, 0.2099, 1.523), (-0.25, 0.6099, 1.523), (-0.2274, 0.9096, 0.6704), (-0.295, -0.9507, 0.6704), (-0.1909, -0.7636, 0.0568), (-0.1909, 0.7636, 0.0568), (0.1876, 0.7504, 0.0), (0.25, 1.0, 0.8796), (0.25, 1.0, 1.522), (0.1876, -0.7504, 0.0), (0.3476, -1.0, 0.8796), (0.25, -1.0, 1.522), (0.1876, -0.4428, 0.0), (0.1876, -0.1426, 0.0), (0.1876, 0.1575, 0.0), (0.1876, 0.4577, 0.0), (0.25, -0.5901, 1.522), (0.25, -0.1901, 1.522), (0.25, 0.2099, 1.522), (0.25, 0.6099, 1.522), (0.295, -0.9507, 0.6704), (0.2274, 0.9096, 0.6704), (0.1909, 0.7636, 0.0568), (0.1909, -0.7636, 0.0568), (0.0, -0.9476, 0.6946), (0.0, -0.7667, 0.07028), (-0.2823, -0.9476, 0.6575), (-0.1827, -0.7667, 0.07028), (0.2823, -0.9476, 0.6575), (0.1827, -0.7667, 0.07028), (0.0, -0.922, 0.7004), (0.0, -0.7412, 0.07614), (-0.2823, -0.922, 0.6633), (-0.1827, -0.7412, 0.07614), (0.2823, -0.922, 0.6633), (0.1827, -0.7412, 0.07614), (0.0, -1.0, 1.024), (0.0, 1.0, 1.024), (0.6703, -1.0, 1.024), (0.5, 1.0, 1.024), (-0.5, 1.0, 1.024), (-0.6703, -1.0, 1.024), (-0.3476, -1.0, 1.024), (-0.25, 1.0, 1.024), (0.25, 1.0, 1.024), (0.3476, -1.0, 1.024)], [], [(78, 33, 3, 49), (26, 148, 183, 174), (107, 90, 4, 53), (99, 91, 6, 37), (97, 93, 5, 31), (103, 92, 7, 57), (77, 65, 11, 35), (34, 145, 182, 177), (57, 7, 11, 65), (53, 4, 8, 61), (41, 8, 179), (12, 13, 15, 14), (14, 15, 17, 16), (16, 17, 19, 18), (18, 19, 21, 20), (20, 21, 23, 22), (12, 22, 23, 13), (7, 34, 177, 11), (139, 69, 29, 131), (141, 94, 26, 127), (159, 95, 27, 145), (145, 27, 175, 182), (135, 129, 25, 70), (148, 31, 176, 183), (92, 96, 34, 7), (27, 130, 181, 175), (157, 77, 35, 146), (158, 97, 31, 148), (153, 144, 33, 78), (42, 2, 36, 82), (90, 98, 40, 4), (58, 89, 38, 10), (31, 5, 9, 176), (140, 99, 37, 130), (127, 26, 174, 180), (8, 41, 86, 61), (61, 86, 87, 60), (60, 87, 88, 59), (59, 88, 89, 58), (0, 45, 85, 39), (45, 44, 84, 85), (44, 43, 83, 84), (43, 42, 82, 83), (147, 150, 81, 30), (150, 151, 80, 81), (151, 152, 79, 80), (152, 153, 78, 79), (149, 32, 74, 154), (154, 74, 75, 155), (155, 75, 76, 156), (156, 76, 77, 157), (126, 132, 73, 24), (132, 133, 72, 73), (133, 134, 71, 72), (134, 135, 70, 71), (128, 28, 66, 136), (136, 66, 67, 137), (137, 67, 68, 138), (138, 68, 69, 139), (6, 50, 58, 10), (50, 51, 59, 58), (51, 52, 60, 59), (52, 53, 61, 60), (5, 54, 62, 9), (54, 55, 63, 62), (55, 56, 64, 63), (56, 57, 65, 64), (32, 9, 62, 74), (74, 62, 63, 75), (75, 63, 64, 76), (76, 64, 65, 77), (93, 100, 54, 5), (100, 101, 55, 54), (101, 102, 56, 55), (102, 103, 57, 56), (91, 104, 50, 6), (104, 105, 51, 50), (105, 106, 52, 51), (106, 107, 53, 52), (30, 81, 46, 1), (81, 80, 47, 46), (80, 79, 48, 47), (79, 78, 49, 48), (124, 125, 107, 106), (123, 124, 106, 105), (122, 123, 105, 104), (108, 122, 104, 91), (120, 121, 103, 102), (119, 120, 102, 101), (118, 119, 101, 100), (111, 118, 100, 93), (143, 117, 99, 140), (110, 116, 98, 90), (161, 115, 97, 158), (109, 114, 96, 92), (160, 113, 95, 159), (94, 141, 164, 162), (121, 109, 92, 103), (115, 111, 93, 97), (117, 108, 91, 99), (125, 110, 90, 107), (45, 0, 110, 125), (36, 2, 108, 117), (30, 1, 111, 115), (49, 3, 109, 121), (126, 24, 112, 142), (144, 25, 113, 160), (3, 33, 114, 109), (147, 30, 115, 161), (0, 39, 116, 110), (129, 36, 117, 143), (1, 46, 118, 111), (46, 47, 119, 118), (47, 48, 120, 119), (48, 49, 121, 120), (2, 42, 122, 108), (42, 43, 123, 122), (43, 44, 124, 123), (44, 45, 125, 124), (25, 129, 143, 113), (39, 126, 142, 116), (116, 142, 141, 98), (113, 143, 140, 95), (88, 138, 139, 89), (87, 137, 138, 88), (86, 136, 137, 87), (41, 128, 136, 86), (83, 82, 135, 134), (84, 83, 134, 133), (85, 84, 133, 132), (39, 85, 132, 126), (130, 37, 178, 181), (95, 140, 130, 27), (82, 36, 129, 135), (98, 141, 127, 40), (89, 139, 131, 38), (4, 40, 179, 8), (24, 147, 161, 112), (33, 144, 160, 114), (114, 160, 159, 96), (142, 112, 163, 165), (68, 156, 157, 69), (67, 155, 156, 68), (66, 154, 155, 67), (28, 149, 154, 66), (71, 70, 153, 152), (72, 71, 152, 151), (73, 72, 151, 150), (24, 73, 150, 147), (70, 25, 144, 153), (94, 158, 148, 26), (69, 157, 146, 29), (37, 6, 10, 178), (40, 127, 180, 179), (96, 159, 145, 34), (167, 166, 172, 173), (166, 162, 168, 172), (161, 158, 166, 167), (158, 94, 162, 166), (112, 161, 167, 163), (141, 142, 165, 164), (171, 169, 168, 170), (169, 173, 172, 168), (165, 163, 169, 171), (163, 167, 173, 169), (164, 165, 171, 170), (162, 164, 170, 168), (14, 20, 22, 12), (16, 18, 20, 14), (13, 23, 21, 15), (15, 21, 19, 17), (180, 128, 41, 179), (28, 128, 180, 174), (183, 149, 28, 174), (32, 149, 183, 176), (9, 32, 176), (177, 35, 11), (146, 35, 177, 182), (29, 146, 182, 175), (181, 131, 29, 175), (178, 38, 131, 181), (38, 178, 10)])
me_plane_001.polygons.foreach_set('use_smooth', [True] * 182)
me_plane_001.polygons.foreach_set('material_index', [0, 6, 6, 6, 6, 6, 0, 6, 6, 6, 6, 4, 4, 4, 4, 4, 4, 6, 0, 6, 6, 6, 0, 6, 6, 6, 0, 6, 0, 0, 6, 0, 6, 6, 6, 0, 0, 0, 0, 0, 0, 0, 0, 0, 0, 0, 0, 0, 0, 0, 0, 0, 0, 0, 0, 0, 0, 0, 0, 6, 6, 6, 6, 6, 6, 6, 6, 0, 0, 0, 0, 6, 6, 6, 6, 6, 6, 6, 6, 0, 0, 0, 0, 6, 6, 6, 6, 6, 6, 6, 6, 6, 6, 6, 6, 6, 2, 6, 6, 6, 6, 5, 5, 5, 5, 5, 5, 5, 5, 5, 5, 5, 5, 5, 5, 5, 5, 5, 5, 5, 5, 6, 6, 0, 0, 0, 0, 0, 0, 0, 0, 6, 6, 0, 6, 0, 6, 5, 5, 6, 2, 0, 0, 0, 0, 0, 0, 0, 0, 0, 6, 0, 6, 6, 6, 2, 2, 2, 2, 2, 2, 1, 1, 2, 2, 2, 2, 4, 4, 4, 4, 6, 6, 6, 6, 6, 6, 6, 6, 6, 6, 6])
me_plane_001.materials.append(mat_default)
me_plane_001.materials.append(mat_pintu)
me_plane_001.materials.append(mat_tepipintu)
me_plane_001.materials.append(mat_tembok)
me_plane_001.materials.append(mat_genteng)
me_plane_001.materials.append(mat_pondasi)
me_plane_001.materials.append(mat_tembok3)
me_plane_001.use_remesh_preserve_volume = False
me_plane_001.use_remesh_preserve_attributes = False
me_plane_001.use_mirror_vertex_groups = False
me_plane_001.update()
me_plane = bpy.data.meshes.new('Plane')
me_plane.from_pydata([(-0.7504, -0.7504, 0.0), (0.7504, -0.7504, 0.0), (-0.7504, 0.7504, 0.0), (0.7504, 0.7504, 0.0), (-1.0, -1.0, 0.8796), (1.0, -1.0, 0.8796), (-1.0, 1.0, 0.8796), (1.0, 1.0, 0.8796), (-1.0, -1.0, 1.019), (1.0, -1.0, 1.015), (-1.0, 1.0, 1.019), (1.0, 1.0, 1.015), (1.259, -1.245, 0.9465), (1.259, 1.245, 0.9465), (0.006227, -1.245, 1.828), (0.006227, 1.245, 1.828), (-1.275, -1.245, 0.9455), (-1.275, 1.245, 0.9455), (-1.111, -1.245, 0.9455), (-1.111, 1.245, 0.9455), (0.002183, -1.245, 1.695), (0.002183, 1.245, 1.695), (1.096, -1.245, 0.9534), (1.096, 1.245, 0.9534), (0.0, -0.7504, 0.0), (0.0, 0.7504, 0.0), (0.0, -1.0, 0.8796), (0.0, 1.0, 0.8796), (0.0, -1.0, 1.691), (0.0, 1.0, 1.691), (0.3752, -0.7504, 0.0), (0.6703, -1.0, 0.8796), (0.5, -1.0, 1.353), (0.3752, 0.7504, 0.0), (0.5, 1.0, 0.8796), (0.5, 1.0, 1.353), (-0.3752, 0.7504, 0.0), (-0.5, 1.0, 0.8796), (-0.5, 1.0, 1.355), (-0.3752, -0.7504, 0.0), (-0.6703, -1.0, 0.8796), (-0.5, -1.0, 1.355), (-0.7504, 0.4577, 0.0), (-0.7504, 0.1575, 0.0), (-0.7504, -0.1426, 0.0), (-0.7504, -0.4428, 0.0), (0.7504, -0.4428, 0.0), (0.7504, -0.1426, 0.0), (0.7504, 0.1575, 0.0), (0.7504, 0.4577, 0.0), (-1.0, 0.6099, 0.8796), (-1.0, 0.2099, 0.8796), (-1.0, -0.1901, 0.8796), (-1.0, -0.5901, 0.8796), (1.0, -0.5901, 0.8796), (1.0, -0.1901, 0.8796), (1.0, 0.2099, 0.8796), (1.0, 0.6099, 0.8796), (-1.0, 0.6099, 1.019), (-1.0, 0.2099, 1.019), (-1.0, -0.1901, 1.019), (-1.0, -0.5901, 1.019), (1.0, -0.5901, 1.015), (1.0, -0.1901, 1.015), (1.0, 0.2099, 1.015), (1.0, 0.6099, 1.015), (0.0, -0.5901, 1.691), (0.0, -0.1901, 1.691), (0.0, 0.2099, 1.691), (0.0, 0.6099, 1.691), (0.0, 0.4577, 0.0), (0.0, 0.1575, 0.0), (0.0, -0.1426, 0.0), (0.0, -0.4428, 0.0), (0.5, -0.5901, 1.353), (0.5, -0.1901, 1.353), (0.5, 0.2099, 1.353), (0.5, 0.6099, 1.353), (0.3752, 0.4577, 0.0), (0.3752, 0.1575, 0.0), (0.3752, -0.1426, 0.0), (0.3752, -0.4428, 0.0), (-0.3752, 0.4577, 0.0), (-0.3752, 0.1575, 0.0), (-0.3752, -0.1426, 0.0), (-0.3752, -0.4428, 0.0), (-0.5, -0.5901, 1.355), (-0.5, -0.1901, 1.355), (-0.5, 0.2099, 1.355), (-0.5, 0.6099, 1.355), (-0.9096, -0.9096, 0.5347), (-0.9096, 0.9096, 0.5347), (0.9096, 0.9096, 0.5347), (0.9096, -0.9096, 0.5347), (0.0, -0.9507, 0.7092), (0.0, 0.9096, 0.693), (0.4548, 0.9096, 0.6704), (0.6396, -0.9507, 0.6252), (-0.6396, -0.9507, 0.6207), (-0.4548, 0.9096, 0.6704), (0.9096, -0.5367, 0.5347), (0.9096, -0.1729, 0.5347), (0.9096, 0.191, 0.5347), (0.9096, 0.5548, 0.5347), (-0.9096, 0.5548, 0.5347), (-0.9096, 0.191, 0.5347), (-0.9096, -0.1729, 0.5347), (-0.9096, -0.5367, 0.5347), (-0.7636, 0.7636, 0.04625), (0.7636, 0.7636, 0.04625), (-0.7636, -0.7636, 0.04625), (0.7636, -0.7636, 0.04625), (0.0, -0.7636, 0.0568), (0.0, 0.7636, 0.0568), (0.3818, 0.7636, 0.0568), (0.3818, -0.7636, 0.0568), (-0.3818, -0.7636, 0.0568), (-0.3818, 0.7636, 0.0568), (0.7636, -0.4506, 0.04625), (0.7636, -0.1451, 0.04625), (0.7636, 0.1603, 0.04625), (0.7636, 0.4657, 0.04625), (-0.7636, 0.4657, 0.04625), (-0.7636, 0.1603, 0.04625), (-0.7636, -0.1451, 0.04625), (-0.7636, -0.4506, 0.04625), (-0.1876, -0.7504, 0.0), (-0.3476, -1.0, 0.8796), (-0.25, -1.0, 1.523), (-0.1876, 0.7504, 0.0), (-0.25, 1.0, 0.8796), (-0.25, 1.0, 1.523), (-0.1876, -0.4428, 0.0), (-0.1876, -0.1426, 0.0), (-0.1876, 0.1575, 0.0), (-0.1876, 0.4577, 0.0), (-0.25, -0.5901, 1.523), (-0.25, -0.1901, 1.523), (-0.25, 0.2099, 1.523), (-0.25, 0.6099, 1.523), (-0.2274, 0.9096, 0.6704), (-0.295, -0.9507, 0.6704), (-0.1909, -0.7636, 0.0568), (-0.1909, 0.7636, 0.0568), (0.1876, 0.7504, 0.0), (0.25, 1.0, 0.8796), (0.25, 1.0, 1.522), (0.1876, -0.7504, 0.0), (0.3476, -1.0, 0.8796), (0.25, -1.0, 1.522), (0.1876, -0.4428, 0.0), (0.1876, -0.1426, 0.0), (0.1876, 0.1575, 0.0), (0.1876, 0.4577, 0.0), (0.25, -0.5901, 1.522), (0.25, -0.1901, 1.522), (0.25, 0.2099, 1.522), (0.25, 0.6099, 1.522), (0.295, -0.9507, 0.6704), (0.2274, 0.9096, 0.6704), (0.1909, 0.7636, 0.0568), (0.1909, -0.7636, 0.0568), (0.0, -0.9476, 0.6946), (0.0, -0.7667, 0.07028), (-0.2823, -0.9476, 0.6575), (-0.1827, -0.7667, 0.07028), (0.2823, -0.9476, 0.6575), (0.1827, -0.7667, 0.07028), (0.0, -0.922, 0.7004), (0.0, -0.7412, 0.07614), (-0.2823, -0.922, 0.6633), (-0.1827, -0.7412, 0.07614), (0.2823, -0.922, 0.6633), (0.1827, -0.7412, 0.07614), (0.0, -1.0, 1.024), (0.0, 1.0, 1.024), (0.6703, -1.0, 1.024), (0.5, 1.0, 1.024), (-0.5, 1.0, 1.024), (-0.6703, -1.0, 1.024), (-0.3476, -1.0, 1.024), (-0.25, 1.0, 1.024), (0.25, 1.0, 1.024), (0.3476, -1.0, 1.024)], [], [(78, 33, 3, 49), (26, 148, 183, 174), (107, 90, 4, 53), (99, 91, 6, 37), (97, 93, 5, 31), (103, 92, 7, 57), (77, 65, 11, 35), (34, 145, 182, 177), (57, 7, 11, 65), (53, 4, 8, 61), (41, 8, 179), (12, 13, 15, 14), (14, 15, 17, 16), (16, 17, 19, 18), (18, 19, 21, 20), (20, 21, 23, 22), (12, 22, 23, 13), (7, 34, 177, 11), (139, 69, 29, 131), (141, 94, 26, 127), (159, 95, 27, 145), (145, 27, 175, 182), (135, 129, 25, 70), (148, 31, 176, 183), (92, 96, 34, 7), (27, 130, 181, 175), (157, 77, 35, 146), (158, 97, 31, 148), (153, 144, 33, 78), (42, 2, 36, 82), (90, 98, 40, 4), (58, 89, 38, 10), (31, 5, 9, 176), (140, 99, 37, 130), (127, 26, 174, 180), (8, 41, 86, 61), (61, 86, 87, 60), (60, 87, 88, 59), (59, 88, 89, 58), (0, 45, 85, 39), (45, 44, 84, 85), (44, 43, 83, 84), (43, 42, 82, 83), (147, 150, 81, 30), (150, 151, 80, 81), (151, 152, 79, 80), (152, 153, 78, 79), (149, 32, 74, 154), (154, 74, 75, 155), (155, 75, 76, 156), (156, 76, 77, 157), (126, 132, 73, 24), (132, 133, 72, 73), (133, 134, 71, 72), (134, 135, 70, 71), (128, 28, 66, 136), (136, 66, 67, 137), (137, 67, 68, 138), (138, 68, 69, 139), (6, 50, 58, 10), (50, 51, 59, 58), (51, 52, 60, 59), (52, 53, 61, 60), (5, 54, 62, 9), (54, 55, 63, 62), (55, 56, 64, 63), (56, 57, 65, 64), (32, 9, 62, 74), (74, 62, 63, 75), (75, 63, 64, 76), (76, 64, 65, 77), (93, 100, 54, 5), (100, 101, 55, 54), (101, 102, 56, 55), (102, 103, 57, 56), (91, 104, 50, 6), (104, 105, 51, 50), (105, 106, 52, 51), (106, 107, 53, 52), (30, 81, 46, 1), (81, 80, 47, 46), (80, 79, 48, 47), (79, 78, 49, 48), (124, 125, 107, 106), (123, 124, 106, 105), (122, 123, 105, 104), (108, 122, 104, 91), (120, 121, 103, 102), (119, 120, 102, 101), (118, 119, 101, 100), (111, 118, 100, 93), (143, 117, 99, 140), (110, 116, 98, 90), (161, 115, 97, 158), (109, 114, 96, 92), (160, 113, 95, 159), (94, 141, 164, 162), (121, 109, 92, 103), (115, 111, 93, 97), (117, 108, 91, 99), (125, 110, 90, 107), (45, 0, 110, 125), (36, 2, 108, 117), (30, 1, 111, 115), (49, 3, 109, 121), (126, 24, 112, 142), (144, 25, 113, 160), (3, 33, 114, 109), (147, 30, 115, 161), (0, 39, 116, 110), (129, 36, 117, 143), (1, 46, 118, 111), (46, 47, 119, 118), (47, 48, 120, 119), (48, 49, 121, 120), (2, 42, 122, 108), (42, 43, 123, 122), (43, 44, 124, 123), (44, 45, 125, 124), (25, 129, 143, 113), (39, 126, 142, 116), (116, 142, 141, 98), (113, 143, 140, 95), (88, 138, 139, 89), (87, 137, 138, 88), (86, 136, 137, 87), (41, 128, 136, 86), (83, 82, 135, 134), (84, 83, 134, 133), (85, 84, 133, 132), (39, 85, 132, 126), (130, 37, 178, 181), (95, 140, 130, 27), (82, 36, 129, 135), (98, 141, 127, 40), (89, 139, 131, 38), (4, 40, 179, 8), (24, 147, 161, 112), (33, 144, 160, 114), (114, 160, 159, 96), (142, 112, 163, 165), (68, 156, 157, 69), (67, 155, 156, 68), (66, 154, 155, 67), (28, 149, 154, 66), (71, 70, 153, 152), (72, 71, 152, 151), (73, 72, 151, 150), (24, 73, 150, 147), (70, 25, 144, 153), (94, 158, 148, 26), (69, 157, 146, 29), (37, 6, 10, 178), (40, 127, 180, 179), (96, 159, 145, 34), (167, 166, 172, 173), (166, 162, 168, 172), (161, 158, 166, 167), (158, 94, 162, 166), (112, 161, 167, 163), (141, 142, 165, 164), (171, 169, 168, 170), (169, 173, 172, 168), (165, 163, 169, 171), (163, 167, 173, 169), (164, 165, 171, 170), (162, 164, 170, 168), (14, 20, 22, 12), (16, 18, 20, 14), (13, 23, 21, 15), (15, 21, 19, 17), (180, 128, 41, 179), (28, 128, 180, 174), (183, 149, 28, 174), (32, 149, 183, 176), (9, 32, 176), (177, 35, 11), (146, 35, 177, 182), (29, 146, 182, 175), (181, 131, 29, 175), (178, 38, 131, 181), (38, 178, 10)])
me_plane.polygons.foreach_set('use_smooth', [True] * 182)
me_plane.polygons.foreach_set('material_index', [0, 3, 3, 3, 3, 3, 0, 3, 3, 3, 3, 4, 4, 4, 4, 4, 4, 3, 0, 3, 3, 3, 0, 3, 3, 3, 0, 3, 0, 0, 3, 0, 3, 3, 3, 0, 0, 0, 0, 0, 0, 0, 0, 0, 0, 0, 0, 0, 0, 0, 0, 0, 0, 0, 0, 0, 0, 0, 0, 3, 3, 3, 3, 3, 3, 3, 3, 0, 0, 0, 0, 3, 3, 3, 3, 3, 3, 3, 3, 0, 0, 0, 0, 3, 3, 3, 3, 3, 3, 3, 3, 3, 3, 3, 3, 3, 2, 3, 3, 3, 3, 5, 5, 5, 5, 5, 5, 5, 5, 5, 5, 5, 5, 5, 5, 5, 5, 5, 5, 5, 5, 3, 3, 0, 0, 0, 0, 0, 0, 0, 0, 3, 3, 0, 3, 0, 3, 5, 5, 3, 2, 0, 0, 0, 0, 0, 0, 0, 0, 0, 3, 0, 3, 3, 3, 2, 2, 2, 2, 2, 2, 1, 1, 2, 2, 2, 2, 4, 4, 4, 4, 3, 3, 3, 3, 3, 3, 3, 3, 3, 3, 3])
me_plane.materials.append(mat_default)
me_plane.materials.append(mat_pintu)
me_plane.materials.append(mat_tepipintu)
me_plane.materials.append(mat_tembok)
me_plane.materials.append(mat_genteng)
me_plane.materials.append(mat_pondasi)
me_plane.use_remesh_preserve_volume = False
me_plane.use_remesh_preserve_attributes = False
me_plane.use_mirror_vertex_groups = False
me_plane.update()

# ---- objects
ob_plane_004 = bpy.data.objects.new('Plane.004', me_plane_004)
ob_plane_003 = bpy.data.objects.new('Plane.003', me_plane_003)
ob_plane_002 = bpy.data.objects.new('Plane.002', me_plane_002)
ob_plane_001 = bpy.data.objects.new('Plane.001', me_plane_001)
ob_plane = bpy.data.objects.new('Plane', me_plane)
ob_lamp = bpy.data.objects.new('Lamp', light_lamp)
ob_camera = bpy.data.objects.new('Camera', cam_camera)

# ---- transforms, parenting, visibility, modifiers, constraints
ob_plane_004.location = (6.328, 0.0, 0.0)
ob_plane_004.lineart.crease_threshold = 0.0
ob_plane_003.location = (-6.296, 0.0, 0.0)
ob_plane_003.lineart.crease_threshold = 0.0
_m = ob_plane_003.modifiers.new('Subsurf', 'SUBSURF')
_m.uv_smooth = 'PRESERVE_CORNERS'
_m.quality = 2
_m.levels = 0
_m.show_only_control_edges = False
ob_plane_002.location = (-3.055, 0.0, 0.0)
ob_plane_002.lineart.crease_threshold = 0.0
ob_plane_001.location = (3.039, 0.0, 0.0)
ob_plane_001.lineart.crease_threshold = 0.0
ob_plane.location = (0.0, 0.0, 0.0)
ob_plane.lineart.crease_threshold = 0.0
ob_lamp.location = (4.076, 1.005, 5.904)
ob_lamp.rotation_euler = (0.6503, 0.05522, 1.866)
ob_lamp.lock_rotations_4d = False
ob_lamp.empty_display_type = 'ARROWS'
ob_lamp.color = (0.0, 0.0, 0.0, 0.0)
ob_lamp.lineart.crease_threshold = 0.0
ob_camera.location = (7.481, -6.508, 5.344)
ob_camera.rotation_euler = (1.109, 0.0, 0.8149)
ob_camera.lock_rotations_4d = False
ob_camera.empty_display_type = 'ARROWS'
ob_camera.color = (0.0, 0.0, 0.0, 0.0)
ob_camera.display_type = 'WIRE'
ob_camera.lineart.crease_threshold = 0.0

# ---- collection membership
col_collection_1.objects.link(ob_plane_004)
col_collection_1.objects.link(ob_plane_003)
col_collection_1.objects.link(ob_plane_002)
col_collection_1.objects.link(ob_plane_001)
col_collection_1.objects.link(ob_plane)
col_collection_1.objects.link(ob_lamp)
col_collection_1.objects.link(ob_camera)

# ---- scene / render settings (as saved in the file)
scene.camera = ob_camera
scene.frame_start = 1; scene.frame_end = 250; scene.frame_set(1)
scene.render.engine = 'BLENDER_EEVEE_NEXT'
scene.render.resolution_percentage = 50
scene.render.dither_intensity = 0.0
scene.cycles.use_denoising = False
scene.cycles.samples = 128
scene.cycles.sampling_pattern = 'TABULATED_SOBOL'
scene.cycles.light_sampling_threshold = 0.0
scene.cycles.use_adaptive_sampling = False
scene.cycles.use_light_tree = False
scene.cycles.blur_glossy = 0.0
scene.cycles.sample_clamp_indirect = 0.0
scene.view_settings.view_transform = 'Standard'
bpy.context.view_layer.update()
